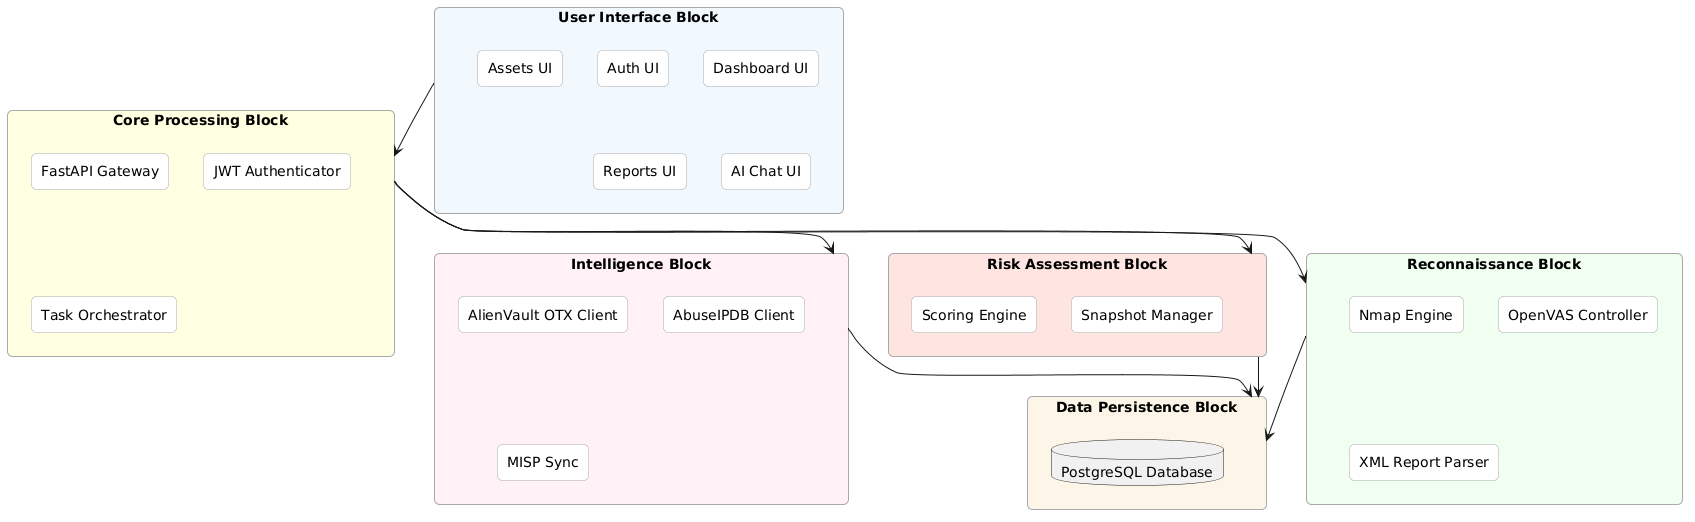

The diagram above was rendered by PlantUML. Its source (embedded in the PNG):
@startuml
skinparam shadowing false
skinparam RoundCorner 10
skinparam rectangle {
    BackgroundColor White
    BorderColor DarkGray
}

rectangle "User Interface Block" as ui #AliceBlue {
    rectangle "Auth UI" as ui1
    rectangle "Dashboard UI" as ui2
    rectangle "Assets UI" as ui3
    rectangle "Reports UI" as ui4
    rectangle "AI Chat UI" as ui5
}

rectangle "Core Processing Block" as core #LightYellow {
    rectangle "FastAPI Gateway" as core1
    rectangle "JWT Authenticator" as core2
    rectangle "Task Orchestrator" as core3
}

rectangle "Reconnaissance Block" as recon #HoneyDew {
    rectangle "Nmap Engine" as r1
    rectangle "OpenVAS Controller" as r2
    rectangle "XML Report Parser" as r3
}

rectangle "Intelligence Block" as intel #LavenderBlush {
    rectangle "AlienVault OTX Client" as i1
    rectangle "AbuseIPDB Client" as i2
    rectangle "MISP Sync" as i3
}

rectangle "Risk Assessment Block" as risk #MistyRose {
    rectangle "Scoring Engine" as rs1
    rectangle "Snapshot Manager" as rs2
}

rectangle "Data Persistence Block" as data #OldLace {
    database "PostgreSQL Database" as db
}

ui -down-> core
core -down-> recon
core -down-> intel
core -down-> risk
recon -down-> data
intel -down-> data
risk -down-> data
@enduml